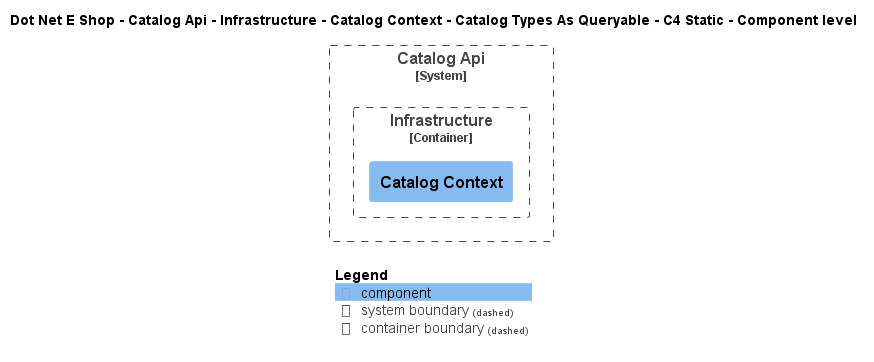

The diagram above was rendered by PlantUML. Its source (embedded in the PNG):
@startuml
!include ..\..\..\..\..\..\..\..\..\.c4s\C4_Component.puml

AddElementTag("c4interflow:lifecycle:new", $bgColor=green, $fontColor=#ffffff, $borderColor=green, $shadowing="False")
AddElementTag("c4interflow:lifecycle:changed", $bgColor=orange, $fontColor=#ffffff, $borderColor=orange, $shadowing="False")
AddElementTag("c4interflow:lifecycle:removed", $bgColor=red, $fontColor=#ffffff, $borderColor=red, $shadowing="False")

AddRelTag("c4interflow:lifecycle:new", $textColor=green, $lineColor=green)
AddRelTag("c4interflow:lifecycle:changed", $textColor=orange, $lineColor=orange)
AddRelTag("c4interflow:lifecycle:removed", $textColor=red, $lineColor=red)

SHOW_PERSON_PORTRAIT()
LAYOUT_TOP_DOWN()

skinparam linetype polyline

title Dot Net E Shop - Catalog Api - Infrastructure - Catalog Context - Catalog Types As Queryable - C4 Static - Component level


System_Boundary(DotNetEShop.SoftwareSystems.CatalogApi, "Catalog Api") {
    
Container_Boundary(DotNetEShop.SoftwareSystems.CatalogApi.Containers.Infrastructure, "Infrastructure") {
    Component(DotNetEShop.SoftwareSystems.CatalogApi.Containers.Infrastructure.Components.CatalogContext, "Catalog Context", "", "")
}
}



SHOW_LEGEND()
@enduml